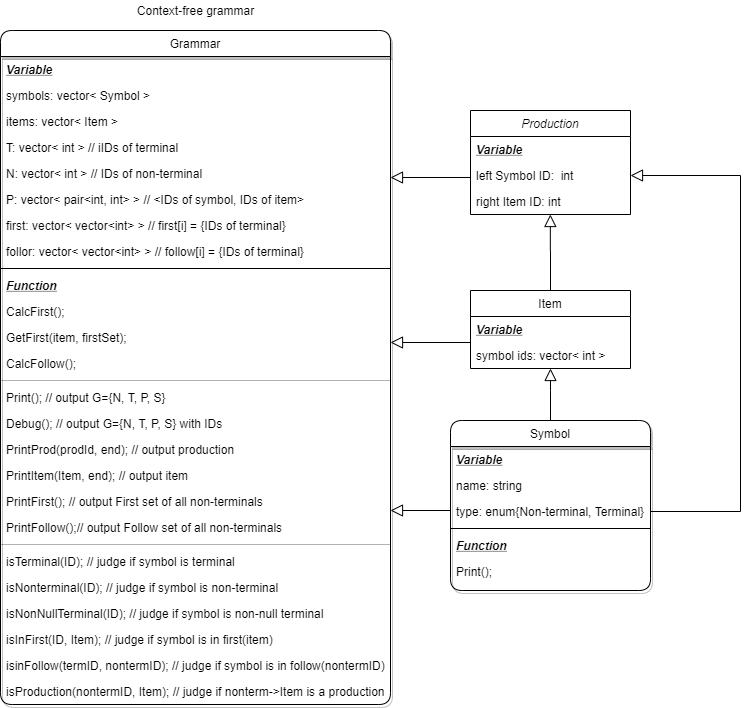

The diagram above was exported from draw.io. Its source (the exported page's mxGraphModel, read from the mxfile embedded in the PNG):
<mxGraphModel dx="1086" dy="966" grid="1" gridSize="10" guides="1" tooltips="1" connect="1" arrows="1" fold="1" page="1" pageScale="1" pageWidth="827" pageHeight="1169" math="0" shadow="0">
  <root>
    <mxCell id="WIyWlLk6GJQsqaUBKTNV-0" />
    <mxCell id="WIyWlLk6GJQsqaUBKTNV-1" parent="WIyWlLk6GJQsqaUBKTNV-0" />
    <mxCell id="bMCIz_RPGzdNiSM40t5y-0" value="Context-free grammar" style="text;html=1;align=center;verticalAlign=middle;resizable=0;points=[];autosize=1;" vertex="1" parent="WIyWlLk6GJQsqaUBKTNV-1">
      <mxGeometry x="270" y="50" width="130" height="20" as="geometry" />
    </mxCell>
    <mxCell id="bMCIz_RPGzdNiSM40t5y-4" value="" style="endArrow=block;endSize=10;endFill=0;shadow=0;strokeWidth=1;rounded=0;edgeStyle=elbowEdgeStyle;elbow=vertical;exitX=1;exitY=0.5;exitDx=0;exitDy=0;entryX=1;entryY=0.5;entryDx=0;entryDy=0;" edge="1" parent="WIyWlLk6GJQsqaUBKTNV-1" source="bMCIz_RPGzdNiSM40t5y-3" target="zkfFHV4jXpPFQw0GAbJ--2">
      <mxGeometry width="160" relative="1" as="geometry">
        <mxPoint x="759.66" y="396" as="sourcePoint" />
        <mxPoint x="761.28" y="269.87200000000007" as="targetPoint" />
        <Array as="points">
          <mxPoint x="880" y="440" />
          <mxPoint x="840" y="330" />
          <mxPoint x="759.66" y="281" />
        </Array>
      </mxGeometry>
    </mxCell>
    <mxCell id="bMCIz_RPGzdNiSM40t5y-6" value="" style="endArrow=block;endSize=10;endFill=0;shadow=0;strokeWidth=1;rounded=0;edgeStyle=elbowEdgeStyle;elbow=vertical;exitX=0;exitY=0.5;exitDx=0;exitDy=0;" edge="1" parent="WIyWlLk6GJQsqaUBKTNV-1" source="zkfFHV4jXpPFQw0GAbJ--2" target="zkfFHV4jXpPFQw0GAbJ--21">
      <mxGeometry width="160" relative="1" as="geometry">
        <mxPoint x="620" y="208" as="sourcePoint" />
        <mxPoint x="420" y="345.0380000000001" as="targetPoint" />
        <Array as="points">
          <mxPoint x="280" y="227" />
        </Array>
      </mxGeometry>
    </mxCell>
    <mxCell id="bMCIz_RPGzdNiSM40t5y-7" value="" style="endArrow=block;endSize=10;endFill=0;shadow=0;strokeWidth=1;rounded=0;edgeStyle=elbowEdgeStyle;elbow=vertical;exitX=0.5;exitY=0;exitDx=0;exitDy=0;" edge="1" parent="WIyWlLk6GJQsqaUBKTNV-1" source="zkfFHV4jXpPFQw0GAbJ--6" target="zkfFHV4jXpPFQw0GAbJ--14">
      <mxGeometry width="160" relative="1" as="geometry">
        <mxPoint x="430" y="495" as="sourcePoint" />
        <mxPoint x="820" y="330" as="targetPoint" />
        <Array as="points">
          <mxPoint x="690" y="440" />
          <mxPoint x="700" y="610" />
        </Array>
      </mxGeometry>
    </mxCell>
    <mxCell id="zkfFHV4jXpPFQw0GAbJ--17" value="Grammar" style="swimlane;fontStyle=0;align=center;verticalAlign=top;childLayout=stackLayout;horizontal=1;startSize=26;horizontalStack=0;resizeParent=1;resizeLast=0;collapsible=1;marginBottom=0;rounded=1;shadow=1;strokeWidth=1;glass=0;sketch=0;swimlaneLine=1;" parent="WIyWlLk6GJQsqaUBKTNV-1" vertex="1">
      <mxGeometry x="140" y="80" width="390" height="674" as="geometry">
        <mxRectangle x="550" y="140" width="160" height="26" as="alternateBounds" />
      </mxGeometry>
    </mxCell>
    <mxCell id="bMCIz_RPGzdNiSM40t5y-13" value="Variable" style="text;align=left;verticalAlign=top;spacingLeft=4;spacingRight=4;overflow=hidden;rotatable=0;points=[[0,0.5],[1,0.5]];portConstraint=eastwest;fontStyle=7" vertex="1" parent="zkfFHV4jXpPFQw0GAbJ--17">
      <mxGeometry y="26" width="390" height="26" as="geometry" />
    </mxCell>
    <mxCell id="zkfFHV4jXpPFQw0GAbJ--18" value="symbols: vector&lt; Symbol &gt;" style="text;align=left;verticalAlign=top;spacingLeft=4;spacingRight=4;overflow=hidden;rotatable=0;points=[[0,0.5],[1,0.5]];portConstraint=eastwest;" parent="zkfFHV4jXpPFQw0GAbJ--17" vertex="1">
      <mxGeometry y="52" width="390" height="26" as="geometry" />
    </mxCell>
    <mxCell id="zkfFHV4jXpPFQw0GAbJ--19" value="items: vector&lt; Item &gt;" style="text;align=left;verticalAlign=top;spacingLeft=4;spacingRight=4;overflow=hidden;rotatable=0;points=[[0,0.5],[1,0.5]];portConstraint=eastwest;rounded=0;shadow=0;html=0;" parent="zkfFHV4jXpPFQw0GAbJ--17" vertex="1">
      <mxGeometry y="78" width="390" height="26" as="geometry" />
    </mxCell>
    <mxCell id="zkfFHV4jXpPFQw0GAbJ--20" value="T: vector&lt; int &gt; // iIDs of terminal" style="text;align=left;verticalAlign=top;spacingLeft=4;spacingRight=4;overflow=hidden;rotatable=0;points=[[0,0.5],[1,0.5]];portConstraint=eastwest;rounded=0;shadow=0;html=0;" parent="zkfFHV4jXpPFQw0GAbJ--17" vertex="1">
      <mxGeometry y="104" width="390" height="26" as="geometry" />
    </mxCell>
    <mxCell id="zkfFHV4jXpPFQw0GAbJ--21" value="N: vector&lt; int &gt; // IDs of non-terminal" style="text;align=left;verticalAlign=top;spacingLeft=4;spacingRight=4;overflow=hidden;rotatable=0;points=[[0,0.5],[1,0.5]];portConstraint=eastwest;rounded=0;shadow=0;html=0;" parent="zkfFHV4jXpPFQw0GAbJ--17" vertex="1">
      <mxGeometry y="130" width="390" height="26" as="geometry" />
    </mxCell>
    <mxCell id="bMCIz_RPGzdNiSM40t5y-9" value="P: vector&lt; pair&lt;int, int&gt; &gt; // &lt;IDs of symbol, IDs of item&gt;" style="text;align=left;verticalAlign=top;spacingLeft=4;spacingRight=4;overflow=hidden;rotatable=0;points=[[0,0.5],[1,0.5]];portConstraint=eastwest;rounded=0;shadow=0;html=0;" vertex="1" parent="zkfFHV4jXpPFQw0GAbJ--17">
      <mxGeometry y="156" width="390" height="26" as="geometry" />
    </mxCell>
    <mxCell id="zkfFHV4jXpPFQw0GAbJ--22" value="first: vector&lt; vector&lt;int&gt; &gt; // first[i] = {IDs of terminal}" style="text;align=left;verticalAlign=top;spacingLeft=4;spacingRight=4;overflow=hidden;rotatable=0;points=[[0,0.5],[1,0.5]];portConstraint=eastwest;rounded=0;shadow=0;html=0;" parent="zkfFHV4jXpPFQw0GAbJ--17" vertex="1">
      <mxGeometry y="182" width="390" height="26" as="geometry" />
    </mxCell>
    <mxCell id="bMCIz_RPGzdNiSM40t5y-12" value="follor: vector&lt; vector&lt;int&gt; &gt; // follow[i] = {IDs of terminal}" style="text;align=left;verticalAlign=top;spacingLeft=4;spacingRight=4;overflow=hidden;rotatable=0;points=[[0,0.5],[1,0.5]];portConstraint=eastwest;rounded=0;shadow=0;html=0;" vertex="1" parent="zkfFHV4jXpPFQw0GAbJ--17">
      <mxGeometry y="208" width="390" height="26" as="geometry" />
    </mxCell>
    <mxCell id="zkfFHV4jXpPFQw0GAbJ--23" value="" style="line;html=1;strokeWidth=1;align=left;verticalAlign=middle;spacingTop=-1;spacingLeft=3;spacingRight=3;rotatable=0;labelPosition=right;points=[];portConstraint=eastwest;" parent="zkfFHV4jXpPFQw0GAbJ--17" vertex="1">
      <mxGeometry y="234" width="390" height="8" as="geometry" />
    </mxCell>
    <mxCell id="bMCIz_RPGzdNiSM40t5y-10" value="Function" style="text;align=left;verticalAlign=top;spacingLeft=4;spacingRight=4;overflow=hidden;rotatable=0;points=[[0,0.5],[1,0.5]];portConstraint=eastwest;rounded=0;shadow=0;html=0;fontStyle=7" vertex="1" parent="zkfFHV4jXpPFQw0GAbJ--17">
      <mxGeometry y="242" width="390" height="26" as="geometry" />
    </mxCell>
    <mxCell id="bMCIz_RPGzdNiSM40t5y-14" value="CalcFirst();" style="text;align=left;verticalAlign=top;spacingLeft=4;spacingRight=4;overflow=hidden;rotatable=0;points=[[0,0.5],[1,0.5]];portConstraint=eastwest;" vertex="1" parent="zkfFHV4jXpPFQw0GAbJ--17">
      <mxGeometry y="268" width="390" height="26" as="geometry" />
    </mxCell>
    <mxCell id="bMCIz_RPGzdNiSM40t5y-17" value="GetFirst(item, firstSet);" style="text;align=left;verticalAlign=top;spacingLeft=4;spacingRight=4;overflow=hidden;rotatable=0;points=[[0,0.5],[1,0.5]];portConstraint=eastwest;" vertex="1" parent="zkfFHV4jXpPFQw0GAbJ--17">
      <mxGeometry y="294" width="390" height="26" as="geometry" />
    </mxCell>
    <mxCell id="bMCIz_RPGzdNiSM40t5y-15" value="CalcFollow();" style="text;align=left;verticalAlign=top;spacingLeft=4;spacingRight=4;overflow=hidden;rotatable=0;points=[[0,0.5],[1,0.5]];portConstraint=eastwest;" vertex="1" parent="zkfFHV4jXpPFQw0GAbJ--17">
      <mxGeometry y="320" width="390" height="26" as="geometry" />
    </mxCell>
    <mxCell id="bMCIz_RPGzdNiSM40t5y-22" value="" style="line;html=1;strokeWidth=1;align=left;verticalAlign=middle;spacingTop=-1;spacingLeft=3;spacingRight=3;rotatable=0;labelPosition=right;points=[];portConstraint=eastwest;opacity=30;" vertex="1" parent="zkfFHV4jXpPFQw0GAbJ--17">
      <mxGeometry y="346" width="390" height="8" as="geometry" />
    </mxCell>
    <mxCell id="zkfFHV4jXpPFQw0GAbJ--24" value="Print(); // output G={N, T, P, S}&#10;" style="text;align=left;verticalAlign=top;spacingLeft=4;spacingRight=4;overflow=hidden;rotatable=0;points=[[0,0.5],[1,0.5]];portConstraint=eastwest;" parent="zkfFHV4jXpPFQw0GAbJ--17" vertex="1">
      <mxGeometry y="354" width="390" height="26" as="geometry" />
    </mxCell>
    <mxCell id="zkfFHV4jXpPFQw0GAbJ--25" value="Debug(); // output G={N, T, P, S} with IDs" style="text;align=left;verticalAlign=top;spacingLeft=4;spacingRight=4;overflow=hidden;rotatable=0;points=[[0,0.5],[1,0.5]];portConstraint=eastwest;" parent="zkfFHV4jXpPFQw0GAbJ--17" vertex="1">
      <mxGeometry y="380" width="390" height="26" as="geometry" />
    </mxCell>
    <mxCell id="bMCIz_RPGzdNiSM40t5y-16" value="PrintProd(prodId, end); // output production" style="text;align=left;verticalAlign=top;spacingLeft=4;spacingRight=4;overflow=hidden;rotatable=0;points=[[0,0.5],[1,0.5]];portConstraint=eastwest;" vertex="1" parent="zkfFHV4jXpPFQw0GAbJ--17">
      <mxGeometry y="406" width="390" height="26" as="geometry" />
    </mxCell>
    <mxCell id="bMCIz_RPGzdNiSM40t5y-18" value="PrintItem(Item, end); // output item" style="text;align=left;verticalAlign=top;spacingLeft=4;spacingRight=4;overflow=hidden;rotatable=0;points=[[0,0.5],[1,0.5]];portConstraint=eastwest;" vertex="1" parent="zkfFHV4jXpPFQw0GAbJ--17">
      <mxGeometry y="432" width="390" height="26" as="geometry" />
    </mxCell>
    <mxCell id="bMCIz_RPGzdNiSM40t5y-19" value="PrintFirst(); // output First set of all non-terminals" style="text;align=left;verticalAlign=top;spacingLeft=4;spacingRight=4;overflow=hidden;rotatable=0;points=[[0,0.5],[1,0.5]];portConstraint=eastwest;" vertex="1" parent="zkfFHV4jXpPFQw0GAbJ--17">
      <mxGeometry y="458" width="390" height="26" as="geometry" />
    </mxCell>
    <mxCell id="bMCIz_RPGzdNiSM40t5y-21" value="PrintFollow();// output Follow set of all non-terminals" style="text;align=left;verticalAlign=top;spacingLeft=4;spacingRight=4;overflow=hidden;rotatable=0;points=[[0,0.5],[1,0.5]];portConstraint=eastwest;" vertex="1" parent="zkfFHV4jXpPFQw0GAbJ--17">
      <mxGeometry y="484" width="390" height="26" as="geometry" />
    </mxCell>
    <mxCell id="bMCIz_RPGzdNiSM40t5y-23" value="" style="line;html=1;strokeWidth=1;align=left;verticalAlign=middle;spacingTop=-1;spacingLeft=3;spacingRight=3;rotatable=0;labelPosition=right;points=[];portConstraint=eastwest;opacity=30;" vertex="1" parent="zkfFHV4jXpPFQw0GAbJ--17">
      <mxGeometry y="510" width="390" height="8" as="geometry" />
    </mxCell>
    <mxCell id="bMCIz_RPGzdNiSM40t5y-24" value="isTerminal(ID); // judge if symbol is terminal" style="text;align=left;verticalAlign=top;spacingLeft=4;spacingRight=4;overflow=hidden;rotatable=0;points=[[0,0.5],[1,0.5]];portConstraint=eastwest;" vertex="1" parent="zkfFHV4jXpPFQw0GAbJ--17">
      <mxGeometry y="518" width="390" height="26" as="geometry" />
    </mxCell>
    <mxCell id="bMCIz_RPGzdNiSM40t5y-25" value="isNonterminal(ID); // judge if symbol is non-terminal" style="text;align=left;verticalAlign=top;spacingLeft=4;spacingRight=4;overflow=hidden;rotatable=0;points=[[0,0.5],[1,0.5]];portConstraint=eastwest;" vertex="1" parent="zkfFHV4jXpPFQw0GAbJ--17">
      <mxGeometry y="544" width="390" height="26" as="geometry" />
    </mxCell>
    <mxCell id="bMCIz_RPGzdNiSM40t5y-26" value="isNonNullTerminal(ID); // judge if symbol is non-null terminal" style="text;align=left;verticalAlign=top;spacingLeft=4;spacingRight=4;overflow=hidden;rotatable=0;points=[[0,0.5],[1,0.5]];portConstraint=eastwest;" vertex="1" parent="zkfFHV4jXpPFQw0GAbJ--17">
      <mxGeometry y="570" width="390" height="26" as="geometry" />
    </mxCell>
    <mxCell id="bMCIz_RPGzdNiSM40t5y-28" value="isInFirst(ID, Item); // judge if symbol is in first(item)" style="text;align=left;verticalAlign=top;spacingLeft=4;spacingRight=4;overflow=hidden;rotatable=0;points=[[0,0.5],[1,0.5]];portConstraint=eastwest;" vertex="1" parent="zkfFHV4jXpPFQw0GAbJ--17">
      <mxGeometry y="596" width="390" height="26" as="geometry" />
    </mxCell>
    <mxCell id="bMCIz_RPGzdNiSM40t5y-29" value="isinFollow(termID, nontermID); // judge if symbol is in follow(nontermID)" style="text;align=left;verticalAlign=top;spacingLeft=4;spacingRight=4;overflow=hidden;rotatable=0;points=[[0,0.5],[1,0.5]];portConstraint=eastwest;" vertex="1" parent="zkfFHV4jXpPFQw0GAbJ--17">
      <mxGeometry y="622" width="390" height="26" as="geometry" />
    </mxCell>
    <mxCell id="bMCIz_RPGzdNiSM40t5y-30" value="isProduction(nontermID, Item); // judge if nonterm-&gt;Item is a production" style="text;align=left;verticalAlign=top;spacingLeft=4;spacingRight=4;overflow=hidden;rotatable=0;points=[[0,0.5],[1,0.5]];portConstraint=eastwest;" vertex="1" parent="zkfFHV4jXpPFQw0GAbJ--17">
      <mxGeometry y="648" width="390" height="26" as="geometry" />
    </mxCell>
    <mxCell id="zkfFHV4jXpPFQw0GAbJ--6" value="Symbol" style="swimlane;fontStyle=0;align=center;verticalAlign=top;childLayout=stackLayout;horizontal=1;startSize=26;horizontalStack=0;resizeParent=1;resizeLast=0;collapsible=1;marginBottom=0;rounded=1;shadow=1;strokeWidth=1;" parent="WIyWlLk6GJQsqaUBKTNV-1" vertex="1">
      <mxGeometry x="590" y="470" width="200" height="170" as="geometry">
        <mxRectangle x="130" y="380" width="160" height="26" as="alternateBounds" />
      </mxGeometry>
    </mxCell>
    <mxCell id="zkfFHV4jXpPFQw0GAbJ--7" value="Variable" style="text;align=left;verticalAlign=top;spacingLeft=4;spacingRight=4;overflow=hidden;rotatable=0;points=[[0,0.5],[1,0.5]];portConstraint=eastwest;fontStyle=7" parent="zkfFHV4jXpPFQw0GAbJ--6" vertex="1">
      <mxGeometry y="26" width="200" height="26" as="geometry" />
    </mxCell>
    <mxCell id="zkfFHV4jXpPFQw0GAbJ--8" value="name: string" style="text;align=left;verticalAlign=top;spacingLeft=4;spacingRight=4;overflow=hidden;rotatable=0;points=[[0,0.5],[1,0.5]];portConstraint=eastwest;rounded=0;shadow=0;html=0;" parent="zkfFHV4jXpPFQw0GAbJ--6" vertex="1">
      <mxGeometry y="52" width="200" height="26" as="geometry" />
    </mxCell>
    <mxCell id="bMCIz_RPGzdNiSM40t5y-3" value="type: enum{Non-terminal, Terminal}" style="text;align=left;verticalAlign=top;spacingLeft=4;spacingRight=4;overflow=hidden;rotatable=0;points=[[0,0.5],[1,0.5]];portConstraint=eastwest;rounded=0;shadow=0;html=0;" vertex="1" parent="zkfFHV4jXpPFQw0GAbJ--6">
      <mxGeometry y="78" width="200" height="26" as="geometry" />
    </mxCell>
    <mxCell id="zkfFHV4jXpPFQw0GAbJ--9" value="" style="line;html=1;strokeWidth=1;align=left;verticalAlign=middle;spacingTop=-1;spacingLeft=3;spacingRight=3;rotatable=0;labelPosition=right;points=[];portConstraint=eastwest;" parent="zkfFHV4jXpPFQw0GAbJ--6" vertex="1">
      <mxGeometry y="104" width="200" height="8" as="geometry" />
    </mxCell>
    <mxCell id="zkfFHV4jXpPFQw0GAbJ--10" value="Function" style="text;align=left;verticalAlign=top;spacingLeft=4;spacingRight=4;overflow=hidden;rotatable=0;points=[[0,0.5],[1,0.5]];portConstraint=eastwest;fontStyle=7" parent="zkfFHV4jXpPFQw0GAbJ--6" vertex="1">
      <mxGeometry y="112" width="200" height="26" as="geometry" />
    </mxCell>
    <mxCell id="zkfFHV4jXpPFQw0GAbJ--11" value="Print();" style="text;align=left;verticalAlign=top;spacingLeft=4;spacingRight=4;overflow=hidden;rotatable=0;points=[[0,0.5],[1,0.5]];portConstraint=eastwest;" parent="zkfFHV4jXpPFQw0GAbJ--6" vertex="1">
      <mxGeometry y="138" width="200" height="26" as="geometry" />
    </mxCell>
    <mxCell id="zkfFHV4jXpPFQw0GAbJ--13" value="Item" style="swimlane;fontStyle=0;align=center;verticalAlign=top;childLayout=stackLayout;horizontal=1;startSize=26;horizontalStack=0;resizeParent=1;resizeLast=0;collapsible=1;marginBottom=0;rounded=0;shadow=0;strokeWidth=1;" parent="WIyWlLk6GJQsqaUBKTNV-1" vertex="1">
      <mxGeometry x="610" y="340" width="160" height="78" as="geometry">
        <mxRectangle x="340" y="380" width="170" height="26" as="alternateBounds" />
      </mxGeometry>
    </mxCell>
    <mxCell id="bMCIz_RPGzdNiSM40t5y-38" value="Variable" style="text;align=left;verticalAlign=top;spacingLeft=4;spacingRight=4;overflow=hidden;rotatable=0;points=[[0,0.5],[1,0.5]];portConstraint=eastwest;fontStyle=7" vertex="1" parent="zkfFHV4jXpPFQw0GAbJ--13">
      <mxGeometry y="26" width="160" height="26" as="geometry" />
    </mxCell>
    <mxCell id="zkfFHV4jXpPFQw0GAbJ--14" value="symbol ids: vector&lt; int &gt;" style="text;align=left;verticalAlign=top;spacingLeft=4;spacingRight=4;overflow=hidden;rotatable=0;points=[[0,0.5],[1,0.5]];portConstraint=eastwest;" parent="zkfFHV4jXpPFQw0GAbJ--13" vertex="1">
      <mxGeometry y="52" width="160" height="26" as="geometry" />
    </mxCell>
    <mxCell id="zkfFHV4jXpPFQw0GAbJ--0" value="Production" style="swimlane;fontStyle=2;align=center;verticalAlign=top;childLayout=stackLayout;horizontal=1;startSize=26;horizontalStack=0;resizeParent=1;resizeLast=0;collapsible=1;marginBottom=0;rounded=0;shadow=0;strokeWidth=1;" parent="WIyWlLk6GJQsqaUBKTNV-1" vertex="1">
      <mxGeometry x="610" y="160" width="160" height="104" as="geometry">
        <mxRectangle x="220" y="120" width="160" height="26" as="alternateBounds" />
      </mxGeometry>
    </mxCell>
    <mxCell id="zkfFHV4jXpPFQw0GAbJ--1" value="Variable" style="text;align=left;verticalAlign=top;spacingLeft=4;spacingRight=4;overflow=hidden;rotatable=0;points=[[0,0.5],[1,0.5]];portConstraint=eastwest;fontStyle=7" parent="zkfFHV4jXpPFQw0GAbJ--0" vertex="1">
      <mxGeometry y="26" width="160" height="26" as="geometry" />
    </mxCell>
    <mxCell id="zkfFHV4jXpPFQw0GAbJ--2" value="left Symbol ID:  int" style="text;align=left;verticalAlign=top;spacingLeft=4;spacingRight=4;overflow=hidden;rotatable=0;points=[[0,0.5],[1,0.5]];portConstraint=eastwest;rounded=0;shadow=0;html=0;" parent="zkfFHV4jXpPFQw0GAbJ--0" vertex="1">
      <mxGeometry y="52" width="160" height="26" as="geometry" />
    </mxCell>
    <mxCell id="zkfFHV4jXpPFQw0GAbJ--3" value="right Item ID: int" style="text;align=left;verticalAlign=top;spacingLeft=4;spacingRight=4;overflow=hidden;rotatable=0;points=[[0,0.5],[1,0.5]];portConstraint=eastwest;rounded=0;shadow=0;html=0;" parent="zkfFHV4jXpPFQw0GAbJ--0" vertex="1">
      <mxGeometry y="78" width="160" height="26" as="geometry" />
    </mxCell>
    <mxCell id="bMCIz_RPGzdNiSM40t5y-43" value="" style="endArrow=block;endSize=10;endFill=0;shadow=0;strokeWidth=1;rounded=0;edgeStyle=elbowEdgeStyle;elbow=vertical;exitX=0.5;exitY=0;exitDx=0;exitDy=0;entryX=0.499;entryY=1;entryDx=0;entryDy=0;entryPerimeter=0;" edge="1" parent="WIyWlLk6GJQsqaUBKTNV-1" source="zkfFHV4jXpPFQw0GAbJ--13" target="zkfFHV4jXpPFQw0GAbJ--3">
      <mxGeometry width="160" relative="1" as="geometry">
        <mxPoint x="700" y="480" as="sourcePoint" />
        <mxPoint x="700" y="428" as="targetPoint" />
        <Array as="points">
          <mxPoint x="690" y="300" />
          <mxPoint x="710" y="620" />
        </Array>
      </mxGeometry>
    </mxCell>
    <mxCell id="bMCIz_RPGzdNiSM40t5y-44" value="" style="endArrow=block;endSize=10;endFill=0;shadow=0;strokeWidth=1;rounded=0;edgeStyle=elbowEdgeStyle;elbow=vertical;exitX=0;exitY=0.5;exitDx=0;exitDy=0;" edge="1" parent="WIyWlLk6GJQsqaUBKTNV-1">
      <mxGeometry width="160" relative="1" as="geometry">
        <mxPoint x="610" y="389.9999999999999" as="sourcePoint" />
        <mxPoint x="530" y="392" as="targetPoint" />
        <Array as="points">
          <mxPoint x="280" y="392" />
        </Array>
      </mxGeometry>
    </mxCell>
    <mxCell id="bMCIz_RPGzdNiSM40t5y-45" value="" style="endArrow=block;endSize=10;endFill=0;shadow=0;strokeWidth=1;rounded=0;edgeStyle=elbowEdgeStyle;elbow=vertical;exitX=0;exitY=0.5;exitDx=0;exitDy=0;" edge="1" parent="WIyWlLk6GJQsqaUBKTNV-1" source="bMCIz_RPGzdNiSM40t5y-3" target="bMCIz_RPGzdNiSM40t5y-19">
      <mxGeometry width="160" relative="1" as="geometry">
        <mxPoint x="630" y="244.9999999999999" as="sourcePoint" />
        <mxPoint x="550" y="560" as="targetPoint" />
        <Array as="points">
          <mxPoint x="570" y="560" />
          <mxPoint x="300" y="247" />
        </Array>
      </mxGeometry>
    </mxCell>
  </root>
</mxGraphModel>